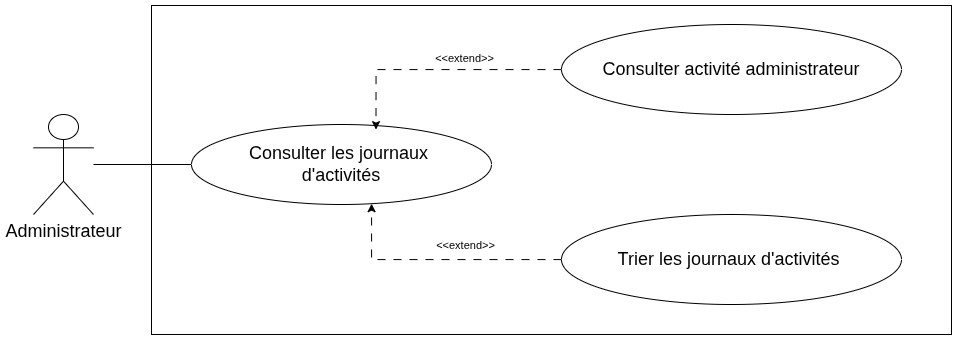

The diagram above was exported from draw.io. Its source (the exported page's mxGraphModel, read from the mxfile embedded in the PNG):
<mxGraphModel dx="1503" dy="2052" grid="1" gridSize="10" guides="1" tooltips="1" connect="1" arrows="1" fold="1" page="1" pageScale="1" pageWidth="827" pageHeight="1169" math="0" shadow="0">
  <root>
    <mxCell id="0" />
    <mxCell id="1" parent="0" />
    <mxCell id="JGRi4fzL31mKFdnjCke4-19" parent="1" style="rounded=0;whiteSpace=wrap;html=1;" value="" vertex="1">
      <mxGeometry height="329" width="800" x="330" y="-1169" as="geometry" />
    </mxCell>
    <mxCell id="6ZMHJRHPSKjwRUJFd3EE-17" edge="1" parent="1" source="9HmL-D2C6MbKw0Lzt8cm-7" style="rounded=0;orthogonalLoop=1;jettySize=auto;html=1;entryX=0;entryY=0.5;entryDx=0;entryDy=0;endArrow=none;endFill=0;" target="6ZMHJRHPSKjwRUJFd3EE-6">
      <mxGeometry relative="1" as="geometry" />
    </mxCell>
    <mxCell id="9HmL-D2C6MbKw0Lzt8cm-7" parent="1" style="shape=umlActor;verticalLabelPosition=bottom;verticalAlign=top;html=1;outlineConnect=0;labelBackgroundColor=none;" value="&lt;span style=&quot;font-size: 18px;&quot;&gt;Administrateur&lt;/span&gt;" vertex="1">
      <mxGeometry height="100" width="60" x="212" y="-1060" as="geometry" />
    </mxCell>
    <mxCell id="6ZMHJRHPSKjwRUJFd3EE-6" parent="1" style="ellipse;whiteSpace=wrap;html=1;" value="&lt;font style=&quot;font-size: 18px;&quot;&gt;Consulter les journaux&amp;nbsp;&lt;/font&gt;&lt;div style=&quot;font-size: 11px;&quot;&gt;&lt;font style=&quot;font-size: 18px;&quot;&gt;d'activités&lt;/font&gt;&lt;/div&gt;" vertex="1">
      <mxGeometry height="80" width="300" x="370" y="-1050" as="geometry" />
    </mxCell>
    <mxCell id="JGRi4fzL31mKFdnjCke4-2" parent="1" style="ellipse;whiteSpace=wrap;html=1;" value="&lt;font style=&quot;font-size: 18px;&quot;&gt;Consulter activité administrateur&lt;/font&gt;" vertex="1">
      <mxGeometry height="90" width="340" x="740" y="-1150" as="geometry" />
    </mxCell>
    <mxCell id="JGRi4fzL31mKFdnjCke4-3" edge="1" parent="1" source="JGRi4fzL31mKFdnjCke4-2" style="edgeStyle=orthogonalEdgeStyle;rounded=0;orthogonalLoop=1;jettySize=auto;html=1;entryX=0.615;entryY=0.064;entryDx=0;entryDy=0;entryPerimeter=0;dashed=1;dashPattern=8 8;" target="6ZMHJRHPSKjwRUJFd3EE-6">
      <mxGeometry relative="1" as="geometry" />
    </mxCell>
    <mxCell id="JGRi4fzL31mKFdnjCke4-4" parent="1" style="ellipse;whiteSpace=wrap;html=1;" value="&lt;span style=&quot;font-size: 18px;&quot;&gt;Trier les journaux&amp;nbsp;&lt;/span&gt;&lt;span style=&quot;font-size: 18px;&quot;&gt;d'activités&lt;/span&gt;&lt;span style=&quot;font-size: 18px;&quot;&gt;&amp;nbsp;&lt;/span&gt;" vertex="1">
      <mxGeometry height="90" width="340" x="740" y="-960" as="geometry" />
    </mxCell>
    <mxCell id="JGRi4fzL31mKFdnjCke4-5" edge="1" parent="1" source="JGRi4fzL31mKFdnjCke4-4" style="edgeStyle=orthogonalEdgeStyle;rounded=0;orthogonalLoop=1;jettySize=auto;html=1;dashed=1;dashPattern=8 8;" target="6ZMHJRHPSKjwRUJFd3EE-6">
      <mxGeometry relative="1" as="geometry">
        <Array as="points">
          <mxPoint x="550" y="-915" />
        </Array>
      </mxGeometry>
    </mxCell>
    <mxCell id="Z3jYT6PBA1imgzQi9u2F-1" connectable="0" parent="JGRi4fzL31mKFdnjCke4-5" style="edgeLabel;html=1;align=center;verticalAlign=middle;resizable=0;points=[];" value="&amp;lt;&amp;lt;extend&amp;gt;&amp;gt;" vertex="1">
      <mxGeometry relative="1" x="-0.214" y="2" as="geometry">
        <mxPoint y="-17" as="offset" />
      </mxGeometry>
    </mxCell>
    <mxCell id="Z3jYT6PBA1imgzQi9u2F-2" connectable="0" parent="1" style="edgeLabel;html=1;align=center;verticalAlign=middle;resizable=0;points=[];" value="&amp;lt;&amp;lt;extend&amp;gt;&amp;gt;" vertex="1">
      <mxGeometry x="660" y="-940" as="geometry">
        <mxPoint x="-18" y="-177" as="offset" />
      </mxGeometry>
    </mxCell>
  </root>
</mxGraphModel>